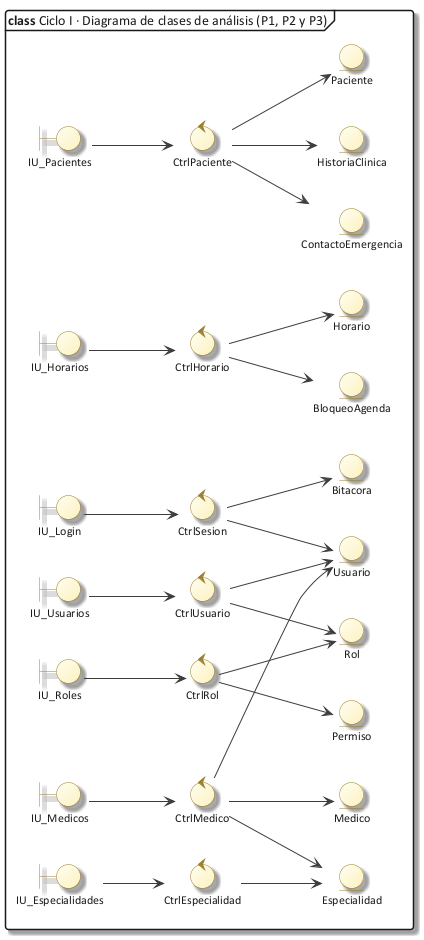

The diagram above was rendered by PlantUML. Its source (embedded in the PNG):
@startuml 22a_clases_ciclo1
!include C:/Users/Sergio Estaca Paco/Desktop/HeadSalud/Docs/diagramas/estilo_ea.iuml
mainframe **class** Ciclo I · Diagrama de clases de análisis (P1, P2 y P3)
left to right direction
hide empty members
boundary IU_Login
boundary IU_Usuarios
boundary IU_Roles
boundary IU_Especialidades
boundary IU_Medicos
boundary IU_Horarios
boundary IU_Pacientes
control CtrlSesion
control CtrlUsuario
control CtrlRol
control CtrlEspecialidad
control CtrlMedico
control CtrlHorario
control CtrlPaciente
entity Usuario
entity Rol
entity Permiso
entity Bitacora
entity Especialidad
entity Medico
entity Horario
entity BloqueoAgenda
entity Paciente
entity HistoriaClinica
entity ContactoEmergencia
IU_Login --> CtrlSesion
IU_Usuarios --> CtrlUsuario
IU_Roles --> CtrlRol
IU_Especialidades --> CtrlEspecialidad
IU_Medicos --> CtrlMedico
IU_Horarios --> CtrlHorario
IU_Pacientes --> CtrlPaciente
CtrlSesion --> Usuario
CtrlSesion --> Bitacora
CtrlUsuario --> Usuario
CtrlUsuario --> Rol
CtrlRol --> Rol
CtrlRol --> Permiso
CtrlEspecialidad --> Especialidad
CtrlMedico --> Medico
CtrlMedico --> Especialidad
CtrlMedico --> Usuario
CtrlHorario --> Horario
CtrlHorario --> BloqueoAgenda
CtrlPaciente --> Paciente
CtrlPaciente --> HistoriaClinica
CtrlPaciente --> ContactoEmergencia
@enduml